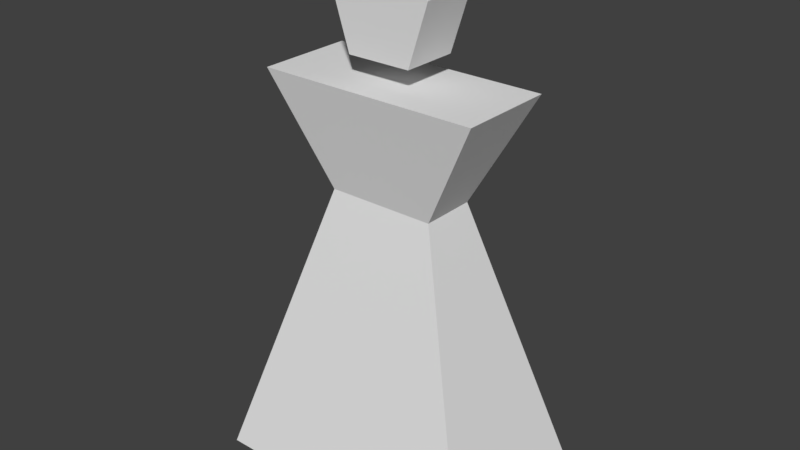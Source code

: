 # Source: bow_pentagonhead.blend  (saved by Blender 2.79.0; exported with 4.5.12 LTS)
import bpy
from mathutils import Matrix  # noqa: F401  (used for matrix-valued properties, if any)

bpy.ops.wm.read_factory_settings(use_empty=True)
scene = bpy.context.scene
scene.name = 'Scene'

# ---- collections
col_collection_1 = bpy.data.collections.new('Collection 1'); scene.collection.children.link(col_collection_1)

# ---- materials (node trees are filled in below, after node groups)
mat_pentagonhead = bpy.data.materials.new('pentagonhead')
mat_pentagonhead.alpha_threshold = 0.0
mat_pentagonhead.use_transparent_shadow = False
mat_pentagonhead.roughness = 0.5
mat_bowbody_001 = bpy.data.materials.new('bowbody.001')
mat_bowbody_001.alpha_threshold = 0.0
mat_bowbody_001.use_transparent_shadow = False
mat_bowbody_001.roughness = 0.5

# ---- material node trees

# ---- world
world_world = bpy.data.worlds.new('World'); scene.world = world_world
world_world.color = (0.05088, 0.05088, 0.05088)
world_world.use_sun_shadow = False
world_world.sun_shadow_jitter_overblur = 0.0
world_world.cycles.sampling_method = 'MANUAL'

# ---- meshes
me_cylinder_001 = bpy.data.meshes.new('Cylinder.001')
me_cylinder_001.from_pydata([(0.0, 1.0, -1.0), (0.0, 1.0, 1.0), (0.9511, 0.309, -1.0), (0.9511, 0.309, 1.0), (0.5878, -0.809, -1.0), (0.5878, -0.809, 1.0), (-0.5878, -0.809, -1.0), (-0.5878, -0.809, 1.0), (-0.9511, 0.309, -1.0), (-0.9511, 0.309, 1.0)], [], [(0, 1, 3, 2), (2, 3, 5, 4), (4, 5, 7, 6), (3, 1, 9, 7, 5), (6, 7, 9, 8), (8, 9, 1, 0), (0, 2, 4, 6, 8)])
_uv = me_cylinder_001.uv_layers.new(name='UVMap')
_uv.uv.foreach_set('vector', [0.4, 0.4875, 0.4, 1.0, 0.2, 1.0, 0.2, 0.4875, 1.0, 0.4875, 1.0, 1.0, 0.8, 1.0, 0.8, 0.4875, 0.2, 0.4875, 0.2, 1.0, 0.0, 1.0, 0.0, 0.4875, 0.3078, 0.3944, 0.1176, 0.4875, 0.0, 0.2437, 0.1176, 0.0, 0.3078, 0.0931, 0.8, 0.4875, 0.8, 1.0, 0.6, 1.0, 0.6, 0.4875, 0.6, 0.4875, 0.6, 1.0, 0.4, 1.0, 0.4, 0.4875, 0.6155, 0.0931, 0.6155, 0.3944, 0.4253, 0.4875, 0.3078, 0.2437, 0.4253, 0.0])
me_cylinder_001.materials.append(mat_pentagonhead)
me_cylinder_001.use_remesh_preserve_volume = False
me_cylinder_001.use_remesh_preserve_attributes = False
me_cylinder_001.use_mirror_vertex_groups = False
me_cylinder_001.update()
me_cube_000 = bpy.data.meshes.new('Cube.000')
me_cube_000.from_pydata([(-1.0, -0.6924, -1.0), (-2.047, -1.224, 1.0), (-1.0, 0.6924, -1.0), (-2.047, 1.224, 1.0), (1.0, -0.6924, -1.0), (2.047, -1.224, 1.0), (1.0, 0.6924, -1.0), (2.047, 1.224, 1.0), (-2.632, 2.29, -6.332), (-2.632, -2.29, -6.332), (2.632, 2.29, -6.332), (2.632, -2.29, -6.332)], [], [(0, 1, 3, 2), (2, 3, 7, 6), (6, 7, 5, 4), (4, 5, 1, 0), (6, 4, 11, 10), (7, 3, 1, 5), (8, 10, 11, 9), (4, 0, 9, 11), (2, 6, 10, 8), (0, 2, 8, 9)])
_uv = me_cube_000.uv_layers.new(name='UVMap')
_uv.uv.foreach_set('vector', [0.4496, 0.6162, 0.4109, 0.5057, 0.5891, 0.5057, 0.5504, 0.6162, 0.1186, 0.137, 0.04242, -6.769e-05, 0.3404, -6.774e-05, 0.2642, 0.137, 0.1163, 0.6162, 0.07757, 0.5057, 0.2558, 0.5057, 0.2171, 0.6162, 0.4989, 0.1375, 0.4227, 0.0004689, 0.7207, 0.0004689, 0.6445, 0.1375, 0.1163, 0.6162, 0.2171, 0.6162, 0.3333, 1.0, 0.0, 1.0, 0.9443, 0.0, 0.9443, 0.2818, 0.7661, 0.2818, 0.7661, 0.0, 1.0, 0.5057, 1.0, 0.868, 0.6667, 0.868, 0.6667, 0.5057, 0.4989, 0.1375, 0.6445, 0.1375, 0.7632, 0.5062, 0.3802, 0.5062, 0.1186, 0.137, 0.2642, 0.137, 0.3829, 0.5056, -0.0001104, 0.5056, 0.4496, 0.6162, 0.5504, 0.6162, 0.6667, 1.0, 0.3333, 1.0])
me_cube_000.materials.append(mat_bowbody_001)
me_cube_000.use_remesh_preserve_volume = False
me_cube_000.use_remesh_preserve_attributes = False
me_cube_000.use_mirror_vertex_groups = False
me_cube_000.update()

# ---- objects
ob_cylinder = bpy.data.objects.new('Cylinder', me_cylinder_001)
ob_cube = bpy.data.objects.new('Cube', me_cube_000)

# ---- transforms, parenting, visibility, modifiers, constraints
ob_cylinder.location = (0.0, 0.0, 8.567)
ob_cylinder.rotation_euler = (-1.571, 3.142, 1.152e-14)
ob_cylinder.scale = (1.0, 1.0, 0.5177)
ob_cylinder.lineart.crease_threshold = 0.0
ob_cube.location = (0.0, 0.0, 6.332)
ob_cube.scale = (1.0, 0.7321, 1.0)
ob_cube.lineart.crease_threshold = 0.0

# ---- collection membership
col_collection_1.objects.link(ob_cylinder)
col_collection_1.objects.link(ob_cube)

# ---- scene / render settings (as saved in the file)
scene.frame_start = 1; scene.frame_end = 250; scene.frame_set(1)
scene.render.engine = 'BLENDER_EEVEE_NEXT'
scene.render.resolution_percentage = 50
scene.render.dither_intensity = 0.0
scene.cycles.use_denoising = False
scene.cycles.samples = 128
scene.cycles.sampling_pattern = 'TABULATED_SOBOL'
scene.cycles.use_adaptive_sampling = False
scene.cycles.use_light_tree = False
scene.cycles.blur_glossy = 0.0
scene.cycles.sample_clamp_indirect = 0.0
scene.view_settings.view_transform = 'Standard'
bpy.context.view_layer.update()

# ---- added for rendering (the .blend has no active camera and no usable light): camera, sun
cam_auto = bpy.data.cameras.new('AutoCamera')
cam_auto.lens = 50.0
cam_auto.sensor_width = 36.0
cam_auto.clip_end = 1000.0
ob_auto_camera = bpy.data.objects.new('AutoCamera', cam_auto)
scene.collection.objects.link(ob_auto_camera)
ob_auto_camera.location = (10.5683, -12.682, 13.2381)
ob_auto_camera.rotation_euler = (1.09748, -7.21219e-08, 0.694738)
scene.camera = ob_auto_camera
light_auto_sun = bpy.data.lights.new('AutoSun', 'SUN')
light_auto_sun.energy = 3.0
light_auto_sun.angle = 0.0523599
ob_auto_sun = bpy.data.objects.new('AutoSun', light_auto_sun)
scene.collection.objects.link(ob_auto_sun)
ob_auto_sun.rotation_euler = (0.872665, 0.174533, 0.523599)
bpy.context.view_layer.update()
